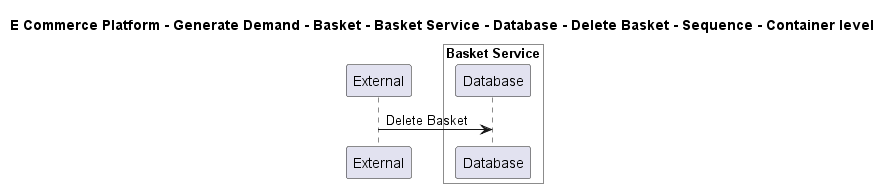

The diagram above was rendered by PlantUML. Its source (embedded in the PNG):
@startuml

title E Commerce Platform - Generate Demand - Basket - Basket Service - Database - Delete Basket - Sequence - Container level

participant "External" as C4InterFlow.SoftwareSystems.ExternalSystem

box "Basket Service" #White
    participant "Database" as ECommercePlatform.GenerateDemand.Basket.SoftwareSystems.BasketService.Containers.Database
end box


C4InterFlow.SoftwareSystems.ExternalSystem -> ECommercePlatform.GenerateDemand.Basket.SoftwareSystems.BasketService.Containers.Database : Delete Basket


@enduml